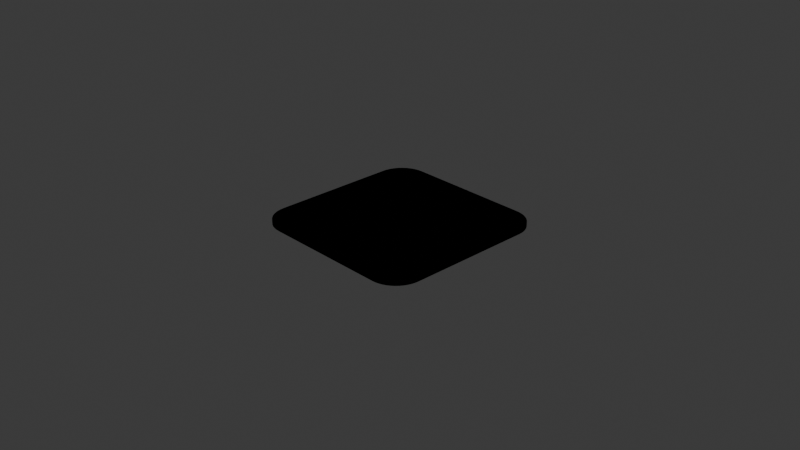 # Source: table.blend  (saved by Blender 4.3.34; exported with 4.5.12 LTS)
import bpy
from mathutils import Matrix  # noqa: F401  (used for matrix-valued properties, if any)

bpy.ops.wm.read_factory_settings(use_empty=True)
scene = bpy.context.scene
scene.name = 'Scene'

# ---- collections
col_collection = bpy.data.collections.new('Collection'); scene.collection.children.link(col_collection)

# ---- images (referenced by path relative to the original .blend; pixels are not part of the script)
import os
ASSET_DIR = os.environ.get("B2B_ASSET_DIR", "")  # directory of the original .blend (textures are referenced by path, not embedded)
HERE = os.path.dirname(os.path.abspath(__file__))  # packed textures are extracted next to this script under _unpacked/

def load_image(name, relpath, width, height, colorspace="sRGB"):
    """Load a texture the original file referenced (path relative to the .blend, or extracted next to this script)."""
    p = next((c for c in (os.path.join(HERE, relpath), os.path.join(ASSET_DIR, relpath)) if relpath and os.path.exists(c)), "")
    if p:
        img = bpy.data.images.load(p, check_existing=True)
        img.name = name
    else:  # same state as the original file: an image datablock whose file is absent (Cycles renders it pink)
        img = bpy.data.images.new(name, width, height)
        img.source = "FILE"
        img.filepath = "//" + (relpath or name)
    img.colorspace_settings.name = colorspace
    return img
img_tablev1_png = load_image('tableV1.png', 'assets/sprites/tableV1.png', 1024, 1024, 'sRGB')

# ---- materials (node trees are filled in below, after node groups)
mat_material = bpy.data.materials.new('Material')
mat_material.alpha_threshold = 0.0
mat_material.roughness = 0.5
mat_material.line_color = (0.0, 0.0, 0.0, 1.0)

# ---- material node trees
mat_material.use_nodes = True; mat_material.node_tree.nodes.clear()
_N = mat_material.node_tree.nodes; _L = mat_material.node_tree.links
n0 = _N.new('ShaderNodeOutputMaterial'); n0.name = 'Material Output'; n0.location = (521, 444)
n1 = _N.new('ShaderNodeBsdfPrincipled'); n1.name = 'Principled BSDF'; n1.location = (205, 363)
n1.inputs[1].default_value = 1.0
n1.inputs[2].default_value = 0.2435
n1.inputs[3].default_value = 1.45
n1.inputs[13].default_value = 1.0
n2 = _N.new('ShaderNodeTexCoord'); n2.name = 'Texture Coordinate'; n2.location = (-344, 122)
n3 = _N.new('ShaderNodeTexImage'); n3.name = 'Image Texture'; n3.location = (-451, 444)
n3.image = img_tablev1_png
n4 = _N.new('ShaderNodeNormalMap'); n4.name = 'Normal Map'; n4.location = (-95, 336)
n4.space = 'OBJECT'
n4.inputs[0].default_value = 2.0
n5 = _N.new('ShaderNodeDisplacement'); n5.name = 'Displacement'; n5.location = (72, 522)
n5.inputs[0].default_value = 1.0
n5.inputs[2].default_value = 1.0
_L.new(n1.outputs[0], n0.inputs[0])
_L.new(n3.outputs[0], n4.inputs[1])
_L.new(n4.outputs[0], n1.inputs[5])
_L.new(n3.outputs[0], n1.inputs[0])
_L.new(n4.outputs[0], n5.inputs[3])
_L.new(n5.outputs[0], n0.inputs[2])
n0.is_active_output = True

# ---- world
world_world = bpy.data.worlds.new('World'); scene.world = world_world
world_world.use_nodes = True; world_world.node_tree.nodes.clear()
_N = world_world.node_tree.nodes; _L = world_world.node_tree.links
n0 = _N.new('ShaderNodeOutputWorld'); n0.name = 'World Output'; n0.location = (300, 300)
n1 = _N.new('ShaderNodeBackground'); n1.name = 'Background'; n1.location = (10, 300)
n1.inputs[0].default_value = (0.05088, 0.05088, 0.05088, 1.0)
_L.new(n1.outputs[0], n0.inputs[0])
n0.is_active_output = True
world_world.color = (0.05088, 0.05088, 0.05088)
world_world.sun_shadow_jitter_overblur = 0.0

# ---- cameras
cam_camera = bpy.data.cameras.new('Camera')
cam_camera.clip_end = 100.0
cam_camera.ortho_scale = 7.314

# ---- lights
light_light = bpy.data.lights.new('Light', 'POINT')
light_light.energy = 1000.0
light_light.shadow_soft_size = 0.1

# ---- meshes
me_plane = bpy.data.meshes.new('Plane')
me_plane.from_pydata([(0.7, 1.0, 0.0), (1.0, 0.7, 0.0), (0.7392, 0.9974, 0.0), (0.7776, 0.9898, 0.0), (0.8148, 0.9772, 0.0), (0.85, 0.9598, 0.0), (0.8826, 0.938, 0.0), (0.9121, 0.9121, 0.0), (0.938, 0.8826, 0.0), (0.9598, 0.85, 0.0), (0.9772, 0.8148, 0.0), (0.9898, 0.7776, 0.0), (0.9974, 0.7392, 0.0), (-0.7, 1.0, 0.0), (-1.0, 0.7, 0.0), (-0.7392, 0.9974, 0.0), (-0.7776, 0.9898, 0.0), (-0.8148, 0.9772, 0.0), (-0.85, 0.9598, 0.0), (-0.8826, 0.938, 0.0), (-0.9121, 0.9121, 0.0), (-0.938, 0.8826, 0.0), (-0.9598, 0.85, 0.0), (-0.9772, 0.8148, 0.0), (-0.9898, 0.7776, 0.0), (-0.9974, 0.7392, 0.0), (1.0, -0.7, 0.0), (0.7, -1.0, 0.0), (0.9974, -0.7392, 0.0), (0.9898, -0.7776, 0.0), (0.9772, -0.8148, 0.0), (0.9598, -0.85, 0.0), (0.938, -0.8826, 0.0), (0.9121, -0.9121, 0.0), (0.8826, -0.938, 0.0), (0.85, -0.9598, 0.0), (0.8148, -0.9772, 0.0), (0.7776, -0.9898, 0.0), (0.7392, -0.9974, 0.0), (-0.7, -1.0, 0.0), (-1.0, -0.7, 0.0), (-0.7392, -0.9974, 0.0), (-0.7776, -0.9898, 0.0), (-0.8148, -0.9772, 0.0), (-0.85, -0.9598, 0.0), (-0.8826, -0.938, 0.0), (-0.9121, -0.9121, 0.0), (-0.938, -0.8826, 0.0), (-0.9598, -0.85, 0.0), (-0.9772, -0.8148, 0.0), (-0.9898, -0.7776, 0.0), (-0.9974, -0.7392, 0.0), (0.7, 1.0, 0.0), (1.0, 0.7, 0.0), (0.7392, 0.9974, 0.0), (0.7776, 0.9898, 0.0), (0.8148, 0.9772, 0.0), (0.85, 0.9598, 0.0), (0.8826, 0.938, 0.0), (0.9121, 0.9121, 0.0), (0.938, 0.8826, 0.0), (0.9598, 0.85, 0.0), (0.9772, 0.8148, 0.0), (0.9898, 0.7776, 0.0), (0.9974, 0.7392, 0.0), (-0.7, 1.0, 0.0), (-1.0, 0.7, 0.0), (-0.7392, 0.9974, 0.0), (-0.7776, 0.9898, 0.0), (-0.8148, 0.9772, 0.0), (-0.85, 0.9598, 0.0), (-0.8826, 0.938, 0.0), (-0.9121, 0.9121, 0.0), (-0.938, 0.8826, 0.0), (-0.9598, 0.85, 0.0), (-0.9772, 0.8148, 0.0), (-0.9898, 0.7776, 0.0), (-0.9974, 0.7392, 0.0), (1.0, -0.7, 0.0), (0.7, -1.0, 0.0), (0.9974, -0.7392, 0.0), (0.9898, -0.7776, 0.0), (0.9772, -0.8148, 0.0), (0.9598, -0.85, 0.0), (0.938, -0.8826, 0.0), (0.9121, -0.9121, 0.0), (0.8826, -0.938, 0.0), (0.85, -0.9598, 0.0), (0.8148, -0.9772, 0.0), (0.7776, -0.9898, 0.0), (0.7392, -0.9974, 0.0), (-0.7, -1.0, 0.0), (-1.0, -0.7, 0.0), (-0.7392, -0.9974, 0.0), (-0.7776, -0.9898, 0.0), (-0.8148, -0.9772, 0.0), (-0.85, -0.9598, 0.0), (-0.8826, -0.938, 0.0), (-0.9121, -0.9121, 0.0), (-0.938, -0.8826, 0.0), (-0.9598, -0.85, 0.0), (-0.9772, -0.8148, 0.0), (-0.9898, -0.7776, 0.0), (-0.9974, -0.7392, 0.0), (0.7, 1.0, -0.05), (1.0, 0.7, -0.05), (0.7392, 0.9974, -0.05), (0.7776, 0.9898, -0.05), (0.8148, 0.9772, -0.05), (0.85, 0.9598, -0.05), (0.8826, 0.938, -0.05), (0.9121, 0.9121, -0.05), (0.938, 0.8826, -0.05), (0.9598, 0.85, -0.05), (0.9772, 0.8148, -0.05), (0.9898, 0.7776, -0.05), (0.9974, 0.7392, -0.05), (-0.7, 1.0, -0.05), (-1.0, 0.7, -0.05), (-0.7392, 0.9974, -0.05), (-0.7776, 0.9898, -0.05), (-0.8148, 0.9772, -0.05), (-0.85, 0.9598, -0.05), (-0.8826, 0.938, -0.05), (-0.9121, 0.9121, -0.05), (-0.938, 0.8826, -0.05), (-0.9598, 0.85, -0.05), (-0.9772, 0.8148, -0.05), (-0.9898, 0.7776, -0.05), (-0.9974, 0.7392, -0.05), (1.0, -0.7, -0.05), (0.7, -1.0, -0.05), (0.9974, -0.7392, -0.05), (0.9898, -0.7776, -0.05), (0.9772, -0.8148, -0.05), (0.9598, -0.85, -0.05), (0.938, -0.8826, -0.05), (0.9121, -0.9121, -0.05), (0.8826, -0.938, -0.05), (0.85, -0.9598, -0.05), (0.8148, -0.9772, -0.05), (0.7776, -0.9898, -0.05), (0.7392, -0.9974, -0.05), (-0.7, -1.0, -0.05), (-1.0, -0.7, -0.05), (-0.7392, -0.9974, -0.05), (-0.7776, -0.9898, -0.05), (-0.8148, -0.9772, -0.05), (-0.85, -0.9598, -0.05), (-0.8826, -0.938, -0.05), (-0.9121, -0.9121, -0.05), (-0.938, -0.8826, -0.05), (-0.9598, -0.85, -0.05), (-0.9772, -0.8148, -0.05), (-0.9898, -0.7776, -0.05), (-0.9974, -0.7392, -0.05)], [], [(40, 14, 25, 24, 23, 22, 21, 20, 19, 18, 17, 16, 15, 13, 0, 2, 3, 4, 5, 6, 7, 8, 9, 10, 11, 12, 1, 26, 28, 29, 30, 31, 32, 33, 34, 35, 36, 37, 38, 27, 39, 41, 42, 43, 44, 45, 46, 47, 48, 49, 50, 51), (54, 52, 104, 106), (26, 1, 53, 78), (2, 0, 52, 54), (14, 40, 92, 66), (0, 13, 65, 52), (40, 51, 103, 92), (13, 15, 67, 65), (51, 50, 102, 103), (15, 16, 68, 67), (50, 49, 101, 102), (16, 17, 69, 68), (49, 48, 100, 101), (17, 18, 70, 69), (48, 47, 99, 100), (18, 19, 71, 70), (47, 46, 98, 99), (19, 20, 72, 71), (46, 45, 97, 98), (20, 21, 73, 72), (45, 44, 96, 97), (21, 22, 74, 73), (44, 43, 95, 96), (22, 23, 75, 74), (43, 42, 94, 95), (23, 24, 76, 75), (42, 41, 93, 94), (24, 25, 77, 76), (41, 39, 91, 93), (25, 14, 66, 77), (39, 27, 79, 91), (27, 38, 90, 79), (38, 37, 89, 90), (1, 12, 64, 53), (37, 36, 88, 89), (12, 11, 63, 64), (36, 35, 87, 88), (11, 10, 62, 63), (35, 34, 86, 87), (10, 9, 61, 62), (34, 33, 85, 86), (9, 8, 60, 61), (33, 32, 84, 85), (8, 7, 59, 60), (32, 31, 83, 84), (7, 6, 58, 59), (31, 30, 82, 83), (6, 5, 57, 58), (30, 29, 81, 82), (5, 4, 56, 57), (29, 28, 80, 81), (4, 3, 55, 56), (28, 26, 78, 80), (3, 2, 54, 55), (144, 155, 154, 153, 152, 151, 150, 149, 148, 147, 146, 145, 143, 131, 142, 141, 140, 139, 138, 137, 136, 135, 134, 133, 132, 130, 105, 116, 115, 114, 113, 112, 111, 110, 109, 108, 107, 106, 104, 117, 119, 120, 121, 122, 123, 124, 125, 126, 127, 128, 129, 118), (66, 92, 144, 118), (52, 65, 117, 104), (92, 103, 155, 144), (65, 67, 119, 117), (103, 102, 154, 155), (67, 68, 120, 119), (102, 101, 153, 154), (68, 69, 121, 120), (101, 100, 152, 153), (69, 70, 122, 121), (100, 99, 151, 152), (70, 71, 123, 122), (99, 98, 150, 151), (71, 72, 124, 123), (98, 97, 149, 150), (72, 73, 125, 124), (97, 96, 148, 149), (73, 74, 126, 125), (96, 95, 147, 148), (74, 75, 127, 126), (95, 94, 146, 147), (75, 76, 128, 127), (94, 93, 145, 146), (76, 77, 129, 128), (93, 91, 143, 145), (77, 66, 118, 129), (91, 79, 131, 143), (79, 90, 142, 131), (90, 89, 141, 142), (53, 64, 116, 105), (89, 88, 140, 141), (64, 63, 115, 116), (88, 87, 139, 140), (63, 62, 114, 115), (87, 86, 138, 139), (62, 61, 113, 114), (86, 85, 137, 138), (61, 60, 112, 113), (85, 84, 136, 137), (60, 59, 111, 112), (84, 83, 135, 136), (59, 58, 110, 111), (83, 82, 134, 135), (58, 57, 109, 110), (82, 81, 133, 134), (57, 56, 108, 109), (81, 80, 132, 133), (56, 55, 107, 108), (80, 78, 130, 132), (55, 54, 106, 107), (78, 53, 105, 130)])
_uv = me_plane.uv_layers.new(name='UVMap')
_uv.uv.foreach_set('vector', [0.0, 0.15, 0.0, 0.85, 0.001283, 0.8696, 0.005111, 0.8888, 0.01142, 0.9074, 0.0201, 0.925, 0.031, 0.9413, 0.04393, 0.9561, 0.05869, 0.969, 0.075, 0.9799, 0.0926, 0.9886, 0.1112, 0.9949, 0.1304, 0.9987, 0.15, 1.0, 0.85, 1.0, 0.8696, 0.9987, 0.8888, 0.9949, 0.9074, 0.9886, 0.925, 0.9799, 0.9413, 0.969, 0.9561, 0.9561, 0.969, 0.9413, 0.9799, 0.925, 0.9886, 0.9074, 0.9949, 0.8888, 0.9987, 0.8696, 1.0, 0.85, 1.0, 0.15, 0.9987, 0.1304, 0.9949, 0.1112, 0.9886, 0.0926, 0.9799, 0.075, 0.969, 0.05869, 0.9561, 0.04393, 0.9413, 0.031, 0.925, 0.0201, 0.9074, 0.01142, 0.8888, 0.005111, 0.8696, 0.001283, 0.85, 0.0, 0.15, 0.0, 0.1304, 0.001283, 0.1112, 0.005111, 0.0926, 0.01142, 0.075, 0.0201, 0.05869, 0.031, 0.04393, 0.04393, 0.031, 0.05869, 0.0201, 0.075, 0.01142, 0.0926, 0.005111, 0.1112, 0.001283, 0.1304, 0.8696, 0.9987, 0.85, 1.0, 0.85, 1.0, 0.8696, 0.9987, 1.0, 0.15, 1.0, 0.85, 1.0, 0.85, 1.0, 0.15, 0.8696, 0.9987, 0.85, 1.0, 0.85, 1.0, 0.8696, 0.9987, 0.0, 0.85, 0.0, 0.15, 0.0, 0.15, 0.0, 0.85, 0.85, 1.0, 0.15, 1.0, 0.15, 1.0, 0.85, 1.0, 0.0, 0.15, 0.001283, 0.1304, 0.001283, 0.1304, 0.0, 0.15, 0.15, 1.0, 0.1304, 0.9987, 0.1304, 0.9987, 0.15, 1.0, 0.001283, 0.1304, 0.005111, 0.1112, 0.005111, 0.1112, 0.001283, 0.1304, 0.1304, 0.9987, 0.1112, 0.9949, 0.1112, 0.9949, 0.1304, 0.9987, 0.005111, 0.1112, 0.01142, 0.0926, 0.01142, 0.0926, 0.005111, 0.1112, 0.1112, 0.9949, 0.0926, 0.9886, 0.0926, 0.9886, 0.1112, 0.9949, 0.01142, 0.0926, 0.0201, 0.075, 0.0201, 0.075, 0.01142, 0.0926, 0.0926, 0.9886, 0.075, 0.9799, 0.075, 0.9799, 0.0926, 0.9886, 0.0201, 0.075, 0.031, 0.05869, 0.031, 0.05869, 0.0201, 0.075, 0.075, 0.9799, 0.05869, 0.969, 0.05869, 0.969, 0.075, 0.9799, 0.031, 0.05869, 0.04393, 0.04393, 0.04393, 0.04393, 0.031, 0.05869, 0.05869, 0.969, 0.04393, 0.9561, 0.04393, 0.9561, 0.05869, 0.969, 0.04393, 0.04393, 0.05869, 0.031, 0.05869, 0.031, 0.04393, 0.04393, 0.04393, 0.9561, 0.031, 0.9413, 0.031, 0.9413, 0.04393, 0.9561, 0.05869, 0.031, 0.075, 0.0201, 0.075, 0.0201, 0.05869, 0.031, 0.031, 0.9413, 0.0201, 0.925, 0.0201, 0.925, 0.031, 0.9413, 0.075, 0.0201, 0.0926, 0.01142, 0.0926, 0.01142, 0.075, 0.0201, 0.0201, 0.925, 0.01142, 0.9074, 0.01142, 0.9074, 0.0201, 0.925, 0.0926, 0.01142, 0.1112, 0.005111, 0.1112, 0.005111, 0.0926, 0.01142, 0.01142, 0.9074, 0.005111, 0.8888, 0.005111, 0.8888, 0.01142, 0.9074, 0.1112, 0.005111, 0.1304, 0.001283, 0.1304, 0.001283, 0.1112, 0.005111, 0.005111, 0.8888, 0.001283, 0.8696, 0.001283, 0.8696, 0.005111, 0.8888, 0.1304, 0.001283, 0.15, 0.0, 0.15, 0.0, 0.1304, 0.001283, 0.001283, 0.8696, 0.0, 0.85, 0.0, 0.85, 0.001283, 0.8696, 0.15, 0.0, 0.85, 0.0, 0.85, 0.0, 0.15, 0.0, 0.85, 0.0, 0.8696, 0.001283, 0.8696, 0.001283, 0.85, 0.0, 0.8696, 0.001283, 0.8888, 0.005111, 0.8888, 0.005111, 0.8696, 0.001283, 1.0, 0.85, 0.9987, 0.8696, 0.9987, 0.8696, 1.0, 0.85, 0.8888, 0.005111, 0.9074, 0.01142, 0.9074, 0.01142, 0.8888, 0.005111, 0.9987, 0.8696, 0.9949, 0.8888, 0.9949, 0.8888, 0.9987, 0.8696, 0.9074, 0.01142, 0.925, 0.0201, 0.925, 0.0201, 0.9074, 0.01142, 0.9949, 0.8888, 0.9886, 0.9074, 0.9886, 0.9074, 0.9949, 0.8888, 0.925, 0.0201, 0.9413, 0.031, 0.9413, 0.031, 0.925, 0.0201, 0.9886, 0.9074, 0.9799, 0.925, 0.9799, 0.925, 0.9886, 0.9074, 0.9413, 0.031, 0.9561, 0.04393, 0.9561, 0.04393, 0.9413, 0.031, 0.9799, 0.925, 0.969, 0.9413, 0.969, 0.9413, 0.9799, 0.925, 0.9561, 0.04393, 0.969, 0.05869, 0.969, 0.05869, 0.9561, 0.04393, 0.969, 0.9413, 0.9561, 0.9561, 0.9561, 0.9561, 0.969, 0.9413, 0.969, 0.05869, 0.9799, 0.075, 0.9799, 0.075, 0.969, 0.05869, 0.9561, 0.9561, 0.9413, 0.969, 0.9413, 0.969, 0.9561, 0.9561, 0.9799, 0.075, 0.9886, 0.0926, 0.9886, 0.0926, 0.9799, 0.075, 0.9413, 0.969, 0.925, 0.9799, 0.925, 0.9799, 0.9413, 0.969, 0.9886, 0.0926, 0.9949, 0.1112, 0.9949, 0.1112, 0.9886, 0.0926, 0.925, 0.9799, 0.9074, 0.9886, 0.9074, 0.9886, 0.925, 0.9799, 0.9949, 0.1112, 0.9987, 0.1304, 0.9987, 0.1304, 0.9949, 0.1112, 0.9074, 0.9886, 0.8888, 0.9949, 0.8888, 0.9949, 0.9074, 0.9886, 0.9987, 0.1304, 1.0, 0.15, 1.0, 0.15, 0.9987, 0.1304, 0.8888, 0.9949, 0.8696, 0.9987, 0.8696, 0.9987, 0.8888, 0.9949, 0.0, 0.15, 0.001283, 0.1304, 0.005111, 0.1112, 0.01142, 0.0926, 0.0201, 0.075, 0.031, 0.05869, 0.04393, 0.04393, 0.05869, 0.031, 0.075, 0.0201, 0.0926, 0.01142, 0.1112, 0.005111, 0.1304, 0.001283, 0.15, 0.0, 0.85, 0.0, 0.8696, 0.001283, 0.8888, 0.005111, 0.9074, 0.01142, 0.925, 0.0201, 0.9413, 0.031, 0.9561, 0.04393, 0.969, 0.05869, 0.9799, 0.075, 0.9886, 0.0926, 0.9949, 0.1112, 0.9987, 0.1304, 1.0, 0.15, 1.0, 0.85, 0.9987, 0.8696, 0.9949, 0.8888, 0.9886, 0.9074, 0.9799, 0.925, 0.969, 0.9413, 0.9561, 0.9561, 0.9413, 0.969, 0.925, 0.9799, 0.9074, 0.9886, 0.8888, 0.9949, 0.8696, 0.9987, 0.85, 1.0, 0.15, 1.0, 0.1304, 0.9987, 0.1112, 0.9949, 0.0926, 0.9886, 0.075, 0.9799, 0.05869, 0.969, 0.04393, 0.9561, 0.031, 0.9413, 0.0201, 0.925, 0.01142, 0.9074, 0.005111, 0.8888, 0.001283, 0.8696, 0.0, 0.85, 0.0, 0.85, 0.0, 0.15, 0.0, 0.15, 0.0, 0.85, 0.85, 1.0, 0.15, 1.0, 0.15, 1.0, 0.85, 1.0, 0.0, 0.15, 0.001283, 0.1304, 0.001283, 0.1304, 0.0, 0.15, 0.15, 1.0, 0.1304, 0.9987, 0.1304, 0.9987, 0.15, 1.0, 0.001283, 0.1304, 0.005111, 0.1112, 0.005111, 0.1112, 0.001283, 0.1304, 0.1304, 0.9987, 0.1112, 0.9949, 0.1112, 0.9949, 0.1304, 0.9987, 0.005111, 0.1112, 0.01142, 0.0926, 0.01142, 0.0926, 0.005111, 0.1112, 0.1112, 0.9949, 0.0926, 0.9886, 0.0926, 0.9886, 0.1112, 0.9949, 0.01142, 0.0926, 0.0201, 0.075, 0.0201, 0.075, 0.01142, 0.0926, 0.0926, 0.9886, 0.075, 0.9799, 0.075, 0.9799, 0.0926, 0.9886, 0.0201, 0.075, 0.031, 0.05869, 0.031, 0.05869, 0.0201, 0.075, 0.075, 0.9799, 0.05869, 0.969, 0.05869, 0.969, 0.075, 0.9799, 0.031, 0.05869, 0.04393, 0.04393, 0.04393, 0.04393, 0.031, 0.05869, 0.05869, 0.969, 0.04393, 0.9561, 0.04393, 0.9561, 0.05869, 0.969, 0.04393, 0.04393, 0.05869, 0.031, 0.05869, 0.031, 0.04393, 0.04393, 0.04393, 0.9561, 0.031, 0.9413, 0.031, 0.9413, 0.04393, 0.9561, 0.05869, 0.031, 0.075, 0.0201, 0.075, 0.0201, 0.05869, 0.031, 0.031, 0.9413, 0.0201, 0.925, 0.0201, 0.925, 0.031, 0.9413, 0.075, 0.0201, 0.0926, 0.01142, 0.0926, 0.01142, 0.075, 0.0201, 0.0201, 0.925, 0.01142, 0.9074, 0.01142, 0.9074, 0.0201, 0.925, 0.0926, 0.01142, 0.1112, 0.005111, 0.1112, 0.005111, 0.0926, 0.01142, 0.01142, 0.9074, 0.005111, 0.8888, 0.005111, 0.8888, 0.01142, 0.9074, 0.1112, 0.005111, 0.1304, 0.001283, 0.1304, 0.001283, 0.1112, 0.005111, 0.005111, 0.8888, 0.001283, 0.8696, 0.001283, 0.8696, 0.005111, 0.8888, 0.1304, 0.001283, 0.15, 0.0, 0.15, 0.0, 0.1304, 0.001283, 0.001283, 0.8696, 0.0, 0.85, 0.0, 0.85, 0.001283, 0.8696, 0.15, 0.0, 0.85, 0.0, 0.85, 0.0, 0.15, 0.0, 0.85, 0.0, 0.8696, 0.001283, 0.8696, 0.001283, 0.85, 0.0, 0.8696, 0.001283, 0.8888, 0.005111, 0.8888, 0.005111, 0.8696, 0.001283, 1.0, 0.85, 0.9987, 0.8696, 0.9987, 0.8696, 1.0, 0.85, 0.8888, 0.005111, 0.9074, 0.01142, 0.9074, 0.01142, 0.8888, 0.005111, 0.9987, 0.8696, 0.9949, 0.8888, 0.9949, 0.8888, 0.9987, 0.8696, 0.9074, 0.01142, 0.925, 0.0201, 0.925, 0.0201, 0.9074, 0.01142, 0.9949, 0.8888, 0.9886, 0.9074, 0.9886, 0.9074, 0.9949, 0.8888, 0.925, 0.0201, 0.9413, 0.031, 0.9413, 0.031, 0.925, 0.0201, 0.9886, 0.9074, 0.9799, 0.925, 0.9799, 0.925, 0.9886, 0.9074, 0.9413, 0.031, 0.9561, 0.04393, 0.9561, 0.04393, 0.9413, 0.031, 0.9799, 0.925, 0.969, 0.9413, 0.969, 0.9413, 0.9799, 0.925, 0.9561, 0.04393, 0.969, 0.05869, 0.969, 0.05869, 0.9561, 0.04393, 0.969, 0.9413, 0.9561, 0.9561, 0.9561, 0.9561, 0.969, 0.9413, 0.969, 0.05869, 0.9799, 0.075, 0.9799, 0.075, 0.969, 0.05869, 0.9561, 0.9561, 0.9413, 0.969, 0.9413, 0.969, 0.9561, 0.9561, 0.9799, 0.075, 0.9886, 0.0926, 0.9886, 0.0926, 0.9799, 0.075, 0.9413, 0.969, 0.925, 0.9799, 0.925, 0.9799, 0.9413, 0.969, 0.9886, 0.0926, 0.9949, 0.1112, 0.9949, 0.1112, 0.9886, 0.0926, 0.925, 0.9799, 0.9074, 0.9886, 0.9074, 0.9886, 0.925, 0.9799, 0.9949, 0.1112, 0.9987, 0.1304, 0.9987, 0.1304, 0.9949, 0.1112, 0.9074, 0.9886, 0.8888, 0.9949, 0.8888, 0.9949, 0.9074, 0.9886, 0.9987, 0.1304, 1.0, 0.15, 1.0, 0.15, 0.9987, 0.1304, 0.8888, 0.9949, 0.8696, 0.9987, 0.8696, 0.9987, 0.8888, 0.9949, 1.0, 0.15, 1.0, 0.85, 1.0, 0.85, 1.0, 0.15])
me_plane.materials.append(mat_material)
me_plane.update()

# ---- objects
ob_light = bpy.data.objects.new('Light', light_light)
ob_camera = bpy.data.objects.new('Camera', cam_camera)
ob_plane = bpy.data.objects.new('Plane', me_plane)

# ---- transforms, parenting, visibility, modifiers, constraints
ob_light.location = (4.076, 1.005, 5.904)
ob_light.rotation_euler = (0.6503, 0.05522, 1.866)
ob_light.lock_rotations_4d = False
ob_light.empty_display_type = 'ARROWS'
ob_light.color = (0.0, 0.0, 0.0, 0.0)
ob_light.lineart.crease_threshold = 0.0
ob_camera.location = (7.359, -6.926, 4.958)
ob_camera.rotation_euler = (1.109, 0.0, 0.8149)
ob_camera.lock_rotations_4d = False
ob_camera.empty_display_type = 'ARROWS'
ob_camera.color = (0.0, 0.0, 0.0, 0.0)
ob_camera.display_type = 'WIRE'
ob_camera.lineart.crease_threshold = 0.0
ob_plane.location = (0.0, 0.0, 0.0)

# ---- collection membership
col_collection.objects.link(ob_light)
col_collection.objects.link(ob_camera)
col_collection.objects.link(ob_plane)

# ---- scene / render settings (as saved in the file)
scene.camera = ob_camera
scene.frame_start = 1; scene.frame_end = 250; scene.frame_set(1)
scene.render.engine = 'BLENDER_EEVEE_NEXT'
bpy.context.view_layer.update()
